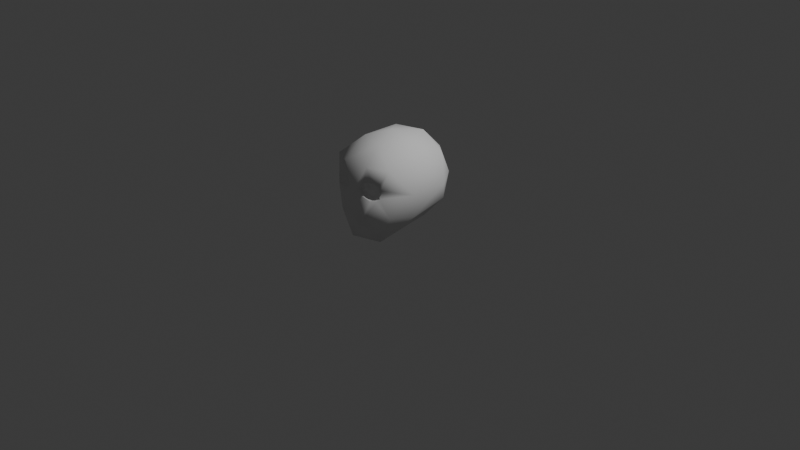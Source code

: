 # Source: ortho_simple_head.blend  (saved by Blender 5.1.30; exported with 4.5.12 LTS)
import bpy
from mathutils import Matrix  # noqa: F401  (used for matrix-valued properties, if any)

bpy.ops.wm.read_factory_settings(use_empty=True)
scene = bpy.context.scene
scene.name = 'Scene'

# ---- collections
col_collection = bpy.data.collections.new('Collection'); scene.collection.children.link(col_collection)

# ---- world
world_world = bpy.data.worlds.new('World'); scene.world = world_world
world_world.use_nodes = True; world_world.node_tree.nodes.clear()
_N = world_world.node_tree.nodes; _L = world_world.node_tree.links
n0 = _N.new('ShaderNodeOutputWorld'); n0.name = 'World Output'; n0.location = (200, 100)
n1 = _N.new('ShaderNodeBackground'); n1.name = 'Background'; n1.location = (-200, 100)
n1.inputs[0].default_value = (0.05088, 0.05088, 0.05088, 1.0)
_L.new(n1.outputs[0], n0.inputs[0])
n0.is_active_output = True
world_world.color = (0.05088, 0.05088, 0.05088)
world_world.sun_shadow_jitter_overblur = 0.0

# ---- cameras
cam_camera = bpy.data.cameras.new('Camera')
cam_camera.clip_end = 100.0
cam_camera.ortho_scale = 7.314

# ---- lights
light_light = bpy.data.lights.new('Light', 'POINT')
light_light.energy = 1000.0
light_light.shadow_soft_size = 0.1

# ---- meshes
me_icosphere = bpy.data.meshes.new('Icosphere')
me_icosphere.from_pydata([(0.0, 0.0, -1.0), (0.7236, -0.9257, -0.4472), (-0.2764, -1.251, -0.4472), (-0.8944, -0.2, -0.4472), (-0.5693, -1.065, 0.03091), (-0.2764, 0.8506, -0.4472), (0.7236, 0.5257, -0.4472), (-0.2612, -1.116, 0.03056), (0.2764, -1.111, 0.5472), (-0.7236, -0.9257, 0.5072), (-0.7236, 0.5257, 0.4472), (-0.3964, -1.064, 0.2094), (0.2764, 0.8506, 0.4472), (0.8944, -0.2, 0.4472), (0.0, -0.2, 1.0), (-0.1625, -1.1, -1.051), (0.4253, -0.909, -1.051), (0.2851, -1.289, -0.5414), (0.8506, -0.4, -0.5257), (0.4253, 0.309, -0.8507), (-0.5257, -0.8, -1.051), (-0.6882, -0.9, -0.5257), (-0.1625, 0.5, -0.8507), (-0.6882, 0.5, -0.5257), (-0.4005, -1.071, 0.01485), (0.2629, 0.809, -0.5257), (0.9504, -0.5102, 0.000779), (-0.1924, -1.151, 0.12), (0.9511, 0.309, 0.0), (-0.003642, -1.203, 0.008268), (-0.9511, -0.509, 0.0), (-0.5878, 0.809, 0.0), (-0.9511, 0.309, 0.0), (-0.3023, -1.071, 0.12), (0.5878, 0.809, 0.0), (0.0, 1.0, 0.0), (-0.48, -1.04, 0.12), (0.6882, -0.9, 0.5257), (-0.2748, -1.166, 0.5622), (-0.8506, -0.2, 0.5257), (-0.2629, 0.809, 0.5257), (-0.2719, -1.12, 0.2251), (0.6882, 0.5, 0.5257), (0.1625, -0.7, 0.8507), (0.5257, -0.2, 0.8507), (-0.4253, -0.509, 0.8507), (-0.4253, 0.309, 0.8507), (0.1625, 0.5, 0.8507), (0.5636, -1.064, 0.03056), (0.2612, -1.116, 0.03056), (0.3964, -1.064, 0.2094), (0.3514, -1.151, -0.05013), (0.5291, -1.12, -0.05013), (0.4005, -1.071, 0.01485), (0.1924, -1.151, 0.12), (0.3023, -1.071, 0.12), (0.48, -1.04, 0.12), (0.5865, -1.082, 0.2319), (0.2719, -1.12, 0.2251), (0.4397, -1.133, 0.2979), (0.6029, -1.168, -0.0469), (0.6473, -1.109, 0.008703), (-0.5387, -1.1, -0.02262), (-0.3473, -1.145, -0.04356), (-0.2479, -1.153, 0.01996), (-0.5399, -1.068, 0.2187), (-0.5843, -1.058, 0.1156), (-0.4223, -1.123, 0.2894), (-0.2563, -1.159, 0.2336), (-0.1886, -1.168, 0.1213), (0.6403, -1.082, 0.1726), (0.6533, -1.07, 0.1196), (0.1916, -1.173, 0.1385), (0.2259, -1.189, 0.01724), (0.2573, -1.156, 0.2329), (0.4759, -1.192, -0.07736), (0.3514, -1.194, -0.05013)], [], [(0, 16, 15), (1, 16, 18), (0, 15, 20), (0, 20, 22), (0, 22, 19), (1, 18, 26), (29, 2, 17), (3, 21, 30), (5, 23, 31), (6, 25, 34), (3, 30, 32), (5, 31, 35), (6, 34, 28), (8, 37, 43), (9, 38, 45), (10, 39, 46), (12, 40, 47), (13, 42, 44), (44, 47, 14), (44, 42, 47), (42, 12, 47), (47, 46, 14), (47, 40, 46), (40, 10, 46), (46, 45, 14), (46, 39, 45), (39, 9, 45), (45, 43, 14), (45, 38, 43), (38, 8, 43), (43, 44, 14), (43, 37, 44), (37, 13, 44), (28, 42, 13), (28, 34, 42), (34, 12, 42), (35, 40, 12), (35, 31, 40), (31, 10, 40), (32, 39, 10), (32, 30, 39), (30, 9, 39), (38, 29, 8), (26, 13, 37), (34, 35, 12), (34, 25, 35), (25, 5, 35), (31, 32, 10), (31, 23, 32), (23, 3, 32), (1, 26, 61, 60), (26, 28, 13), (26, 18, 28), (18, 6, 28), (19, 25, 6), (19, 22, 25), (22, 5, 25), (22, 23, 5), (22, 20, 23), (20, 3, 23), (20, 21, 3), (20, 15, 21), (15, 2, 21), (18, 19, 6), (18, 16, 19), (16, 0, 19), (15, 17, 2), (15, 16, 17), (16, 1, 17), (33, 24, 7), (33, 7, 27), (11, 67, 65), (41, 33, 27), (11, 33, 41), (36, 65, 66), (11, 36, 33), (36, 24, 33), (36, 4, 24), (63, 24, 62), (24, 4, 62), (60, 52, 75), (48, 61, 71), (55, 49, 53), (48, 71, 56), (54, 49, 55), (59, 50, 57), (58, 59, 74), (58, 50, 59), (58, 54, 55), (58, 55, 50), (50, 56, 57), (56, 71, 57), (50, 55, 56), (55, 53, 56), (56, 53, 48), (72, 73, 54), (49, 51, 53), (53, 51, 52), (53, 52, 48), (48, 52, 61), (52, 60, 61), (76, 51, 73), (75, 51, 76), (64, 63, 62, 2, 29), (65, 67, 38, 9, 66), (29, 38, 67, 68, 69, 64), (59, 57, 70, 37, 8), (37, 70, 71, 61, 26), (4, 66, 9, 30, 62), (69, 68, 41, 27), (62, 30, 21), (21, 2, 62), (8, 29, 73, 72, 74, 59), (76, 73, 29, 17, 60, 75), (60, 17, 1), (66, 4, 36), (41, 68, 67), (11, 41, 67), (69, 27, 7, 64), (36, 11, 65), (72, 54, 58, 74), (63, 7, 24), (7, 63, 64), (52, 51, 75), (57, 71, 70), (49, 54, 73), (51, 49, 73)])
me_icosphere.polygons.foreach_set('use_smooth', [True] * 127)
_uv = me_icosphere.uv_layers.new(name='UVMap')
_uv.uv.foreach_set('vector', [0.1818, 0.0, 0.2273, 0.07873, 0.1364, 0.07873, 0.2727, 0.1575, 0.3182, 0.07873, 0.3636, 0.1575, 0.9091, 0.0, 0.9545, 0.07873, 0.8636, 0.07873, 0.7273, 0.0, 0.7727, 0.07873, 0.6818, 0.07873, 0.5455, 0.0, 0.5909, 0.07873, 0.5, 0.07873, 0.2727, 0.1575, 0.3636, 0.1575, 0.3182, 0.2362, 0.1364, 0.2362, 0.09091, 0.1575, 0.1818, 0.1575, 0.8182, 0.1575, 0.9091, 0.1575, 0.8636, 0.2362, 0.6364, 0.1575, 0.7273, 0.1575, 0.6818, 0.2362, 0.4545, 0.1575, 0.5455, 0.1575, 0.5, 0.2362, 0.8182, 0.1575, 0.8636, 0.2362, 0.7727, 0.2362, 0.6364, 0.1575, 0.6818, 0.2362, 0.5909, 0.2362, 0.4545, 0.1575, 0.5, 0.2362, 0.4091, 0.2362, 0.1818, 0.3149, 0.2727, 0.3149, 0.2273, 0.3937, 0.0, 0.3149, 0.09091, 0.3149, 0.04546, 0.3937, 0.7273, 0.3149, 0.8182, 0.3149, 0.7727, 0.3937, 0.5455, 0.3149, 0.6364, 0.3149, 0.5909, 0.3937, 0.3636, 0.3149, 0.4545, 0.3149, 0.4091, 0.3937, 0.4091, 0.3937, 0.5, 0.3937, 0.4545, 0.4724, 0.4091, 0.3937, 0.4545, 0.3149, 0.5, 0.3937, 0.4545, 0.3149, 0.5455, 0.3149, 0.5, 0.3937, 0.5909, 0.3937, 0.6818, 0.3937, 0.6364, 0.4724, 0.5909, 0.3937, 0.6364, 0.3149, 0.6818, 0.3937, 0.6364, 0.3149, 0.7273, 0.3149, 0.6818, 0.3937, 0.7727, 0.3937, 0.8636, 0.3937, 0.8182, 0.4724, 0.7727, 0.3937, 0.8182, 0.3149, 0.8636, 0.3937, 0.8182, 0.3149, 0.9091, 0.3149, 0.8636, 0.3937, 0.04546, 0.3937, 0.1364, 0.3937, 0.09091, 0.4724, 0.04546, 0.3937, 0.09091, 0.3149, 0.1364, 0.3937, 0.09091, 0.3149, 0.1818, 0.3149, 0.1364, 0.3937, 0.2273, 0.3937, 0.3182, 0.3937, 0.2727, 0.4724, 0.2273, 0.3937, 0.2727, 0.3149, 0.3182, 0.3937, 0.2727, 0.3149, 0.3636, 0.3149, 0.3182, 0.3937, 0.4091, 0.2362, 0.4545, 0.3149, 0.3636, 0.3149, 0.4091, 0.2362, 0.5, 0.2362, 0.4545, 0.3149, 0.5, 0.2362, 0.5455, 0.3149, 0.4545, 0.3149, 0.5909, 0.2362, 0.6364, 0.3149, 0.5455, 0.3149, 0.5909, 0.2362, 0.6818, 0.2362, 0.6364, 0.3149, 0.6818, 0.2362, 0.7273, 0.3149, 0.6364, 0.3149, 0.7727, 0.2362, 0.8182, 0.3149, 0.7273, 0.3149, 0.7727, 0.2362, 0.8636, 0.2362, 0.8182, 0.3149, 0.8636, 0.2362, 0.9091, 0.3149, 0.8182, 0.3149, 0.09091, 0.3149, 0.1364, 0.2362, 0.1818, 0.3149, 0.3182, 0.2362, 0.3636, 0.3149, 0.2727, 0.3149, 0.5, 0.2362, 0.5909, 0.2362, 0.5455, 0.3149, 0.5, 0.2362, 0.5455, 0.1575, 0.5909, 0.2362, 0.5455, 0.1575, 0.6364, 0.1575, 0.5909, 0.2362, 0.6818, 0.2362, 0.7727, 0.2362, 0.7273, 0.3149, 0.6818, 0.2362, 0.7273, 0.1575, 0.7727, 0.2362, 0.7273, 0.1575, 0.8182, 0.1575, 0.7727, 0.2362, 0.2727, 0.1575, 0.3182, 0.2362, 0.2355, 0.2366, 0.2259, 0.2284, 0.3182, 0.2362, 0.4091, 0.2362, 0.3636, 0.3149, 0.3182, 0.2362, 0.3636, 0.1575, 0.4091, 0.2362, 0.3636, 0.1575, 0.4545, 0.1575, 0.4091, 0.2362, 0.5, 0.07873, 0.5455, 0.1575, 0.4545, 0.1575, 0.5, 0.07873, 0.5909, 0.07873, 0.5455, 0.1575, 0.5909, 0.07873, 0.6364, 0.1575, 0.5455, 0.1575, 0.6818, 0.07873, 0.7273, 0.1575, 0.6364, 0.1575, 0.6818, 0.07873, 0.7727, 0.07873, 0.7273, 0.1575, 0.7727, 0.07873, 0.8182, 0.1575, 0.7273, 0.1575, 0.8636, 0.07873, 0.9091, 0.1575, 0.8182, 0.1575, 0.8636, 0.07873, 0.9545, 0.07873, 0.9091, 0.1575, 0.9545, 0.07873, 1.0, 0.1575, 0.9091, 0.1575, 0.3636, 0.1575, 0.4091, 0.07873, 0.4545, 0.1575, 0.3636, 0.1575, 0.3182, 0.07873, 0.4091, 0.07873, 0.3182, 0.07873, 0.3636, 0.0, 0.4091, 0.07873, 0.1364, 0.07873, 0.1818, 0.1575, 0.09091, 0.1575, 0.1364, 0.07873, 0.2273, 0.07873, 0.1818, 0.1575, 0.2273, 0.07873, 0.2727, 0.1575, 0.1818, 0.1575, 0.5, 0.2362, 0.5455, 0.1575, 0.4545, 0.1575, 0.5, 0.2362, 0.4545, 0.1575, 0.4091, 0.2362, 0.5455, 0.3149, 0.5897, 0.3916, 0.6248, 0.3106, 0.4545, 0.3149, 0.5, 0.2362, 0.4091, 0.2362, 0.5455, 0.3149, 0.5, 0.2362, 0.4545, 0.3149, 0.5909, 0.2362, 0.6248, 0.3106, 0.6437, 0.2323, 0.5455, 0.3149, 0.5909, 0.2362, 0.5, 0.2362, 0.5909, 0.2362, 0.5455, 0.1575, 0.5, 0.2362, 0.5909, 0.2362, 0.6397, 0.1592, 0.5455, 0.1575, 0.4991, 0.0874, 0.5455, 0.1575, 0.6034, 0.1083, 0.5455, 0.1575, 0.6397, 0.1592, 0.6034, 0.1083, 0.737, 0.08189, 0.6818, 0.07873, 0.722, 0.009167, 0.6364, 0.1575, 0.7053, 0.1476, 0.6795, 0.2357, 0.5, 0.2362, 0.4545, 0.1575, 0.5455, 0.1575, 0.6364, 0.1575, 0.6795, 0.2357, 0.5909, 0.2362, 0.4091, 0.2362, 0.4545, 0.1575, 0.5, 0.2362, 0.6009, 0.4039, 0.5455, 0.3149, 0.6544, 0.3225, 0.4545, 0.3149, 0.4883, 0.4054, 0.4195, 0.3264, 0.4545, 0.3149, 0.5455, 0.3149, 0.4883, 0.4054, 0.4545, 0.3149, 0.4091, 0.2362, 0.5, 0.2362, 0.4545, 0.3149, 0.5, 0.2362, 0.5455, 0.3149, 0.5455, 0.3149, 0.5909, 0.2362, 0.6544, 0.3225, 0.5909, 0.2362, 0.6795, 0.2357, 0.6544, 0.3225, 0.5455, 0.3149, 0.5, 0.2362, 0.5909, 0.2362, 0.5, 0.2362, 0.5455, 0.1575, 0.5909, 0.2362, 0.5909, 0.2362, 0.5455, 0.1575, 0.6364, 0.1575, 0.3882, 0.2518, 0.3757, 0.1587, 0.4091, 0.2362, 0.4545, 0.1575, 0.5, 0.07873, 0.5455, 0.1575, 0.5455, 0.1575, 0.5, 0.07873, 0.5909, 0.07873, 0.5455, 0.1575, 0.5909, 0.07873, 0.6364, 0.1575, 0.6364, 0.1575, 0.6818, 0.07873, 0.7053, 0.1476, 0.6818, 0.07873, 0.737, 0.08189, 0.7053, 0.1476, 0.3696, 0.07873, 0.4091, 0.07873, 0.3757, 0.1587, 0.371, 0.01279, 0.4091, 0.07873, 0.3696, 0.07873, 0.09537, 0.2382, 0.07872, 0.228, 0.05022, 0.2297, 0.09091, 0.1575, 0.1364, 0.2362, 0.04305, 0.2682, 0.06566, 0.2766, 0.09091, 0.3149, 0.0, 0.3149, 0.03587, 0.2537, 0.1364, 0.2362, 0.09091, 0.3149, 0.06566, 0.2766, 0.09361, 0.2679, 0.104, 0.2524, 0.09537, 0.2382, 0.2038, 0.278, 0.233, 0.2694, 0.2418, 0.2613, 0.2727, 0.3149, 0.1818, 0.3149, 0.2727, 0.3149, 0.2418, 0.2613, 0.2426, 0.2533, 0.2355, 0.2366, 0.3182, 0.2362, 0.949, 0.2408, 0.945, 0.2527, 0.9091, 0.3149, 0.8636, 0.2362, 0.9555, 0.2328, 0.3931, 0.2383, 0.4173, 0.327, 0.4545, 0.3149, 0.4091, 0.2362, 0.9555, 0.2328, 0.8636, 0.2362, 0.9091, 0.1575, 0.9091, 0.1575, 1.0, 0.1575, 0.9555, 0.2328, 0.1818, 0.3149, 0.1364, 0.2362, 0.1705, 0.2378, 0.1666, 0.2551, 0.1767, 0.2686, 0.2038, 0.278, 0.1886, 0.2279, 0.1705, 0.2378, 0.1364, 0.2362, 0.1818, 0.1575, 0.2259, 0.2284, 0.207, 0.2242, 0.2259, 0.2284, 0.1818, 0.1575, 0.2727, 0.1575, 0.6437, 0.2323, 0.6397, 0.1592, 0.5909, 0.2362, 0.4545, 0.3149, 0.4173, 0.327, 0.4956, 0.3911, 0.5455, 0.3149, 0.4545, 0.3149, 0.4956, 0.3911, 0.3931, 0.2383, 0.4091, 0.2362, 0.4545, 0.1575, 0.4124, 0.154, 0.5909, 0.2362, 0.5455, 0.3149, 0.6248, 0.3106, 0.3882, 0.2518, 0.4091, 0.2362, 0.4545, 0.3149, 0.4195, 0.3264, 0.4991, 0.0874, 0.4545, 0.1575, 0.5455, 0.1575, 0.4545, 0.1575, 0.4153, 0.08951, 0.4124, 0.154, 0.5909, 0.07873, 0.5, 0.07873, 0.5461, 0.0105, 0.6544, 0.3225, 0.6795, 0.2357, 0.6805, 0.2786, 0.4545, 0.1575, 0.4091, 0.2362, 0.3757, 0.1587, 0.4091, 0.07873, 0.4545, 0.1575, 0.3757, 0.1587])
me_icosphere.materials.append(None)
me_icosphere.update()
arm_armature = bpy.data.armatures.new('Armature')  # bones are not reproduced

# ---- objects
ob_light = bpy.data.objects.new('Light', light_light)
ob_camera = bpy.data.objects.new('Camera', cam_camera)
ob_armature = bpy.data.objects.new('Armature', arm_armature)
ob_meerkathead = bpy.data.objects.new('MeerkatHead', me_icosphere)

# ---- transforms, parenting, visibility, modifiers, constraints
ob_light.location = (4.076, 1.005, 5.904)
ob_light.rotation_euler = (0.6503, 0.05522, 1.866)
ob_light.lock_rotations_4d = False
ob_light.empty_display_type = 'ARROWS'
ob_light.color = (0.0, 0.0, 0.0, 0.0)
ob_light.lineart.crease_threshold = 0.0
ob_camera.location = (7.359, -6.926, 4.958)
ob_camera.rotation_euler = (1.109, 0.0, 0.8149)
ob_camera.lock_rotations_4d = False
ob_camera.empty_display_type = 'ARROWS'
ob_camera.color = (0.0, 0.0, 0.0, 0.0)
ob_camera.display_type = 'WIRE'
ob_camera.lineart.crease_threshold = 0.0
ob_armature.location = (0.0, 0.0, 0.0)
ob_meerkathead.parent = ob_armature
ob_meerkathead.location = (0.0, 0.0, 0.5)
ob_meerkathead.scale = (0.5, 0.5, 0.5)
_vg = ob_meerkathead.vertex_groups.new(name='root')
for _i, _w in zip([0, 3, 5, 6, 10, 12, 18, 19, 21, 22, 23, 25, 26, 28, 30, 31, 32, 34, 35, 40, 42], [1.0, 0.4825, 0.6606, 0.5997, 0.05003, 0.01472, 0.1398, 0.854, 0.007537, 0.9282, 0.7165, 0.7002, 0.02094, 0.1165, 0.1016, 0.2121, 0.1453, 0.1967, 0.1768, 0.001804, 0.01351]): _vg.add([_i], _w, 'REPLACE')
_vg = ob_meerkathead.vertex_groups.new(name='occiput')
for _i, _w in zip([3, 5, 6, 10, 12, 19, 22, 23, 25, 28, 31, 32, 34, 35, 40, 42, 46, 47], [0.007673, 0.2434, 0.1289, 0.1832, 0.859, 0.02188, 0.05042, 0.09526, 0.1994, 0.08252, 0.5411, 0.0767, 0.5707, 0.7393, 0.8374, 0.2188, 0.09497, 0.7208]): _vg.add([_i], _w, 'REPLACE')
_vg = ob_meerkathead.vertex_groups.new(name='brow')
for _i, _w in zip([8, 9, 14, 37, 38, 39, 43, 45], [0.03272, 0.06605, 0.005264, 0.04353, 0.006971, 0.01435, 0.5845, 0.5228]): _vg.add([_i], _w, 'REPLACE')
_vg = ob_meerkathead.vertex_groups.new(name='nose')
for _i, _w in zip([7, 27, 29, 33, 41, 49, 54, 55, 58, 64, 68, 69, 72, 73, 74], [0.09506, 0.3781, 0.9253, 0.01707, 0.0002634, 0.07345, 0.3185, 0.00651, 0.007628, 0.1618, 0.06496, 0.3543, 0.2736, 0.1448, 0.07872]): _vg.add([_i], _w, 'REPLACE')
_vg = ob_meerkathead.vertex_groups.new(name='mouth')
_vg = ob_meerkathead.vertex_groups.new(name='jaw')
_vg = ob_meerkathead.vertex_groups.new(name='lower_mandible.R')
for _i, _w in zip([2, 3, 15, 20, 21, 30], [0.0246, 0.1252, 0.9618, 0.9523, 0.1019, 0.01641]): _vg.add([_i], _w, 'REPLACE')
_vg = ob_meerkathead.vertex_groups.new(name='mandible.R')
for _i, _w in zip([2, 3, 4, 17, 21, 30, 62, 63, 66], [0.8537, 0.09642, 0.03247, 0.01362, 0.7615, 0.08381, 0.05162, 0.0004719, 0.01468]): _vg.add([_i], _w, 'REPLACE')
_vg = ob_meerkathead.vertex_groups.new(name='midcheek.R')
for _i, _w in zip([2, 4, 7, 9, 11, 21, 24, 27, 30, 33, 36, 62, 63, 64, 65, 66, 68, 69], [0.04602, 0.6602, 0.6885, 0.05104, 0.06333, 0.05599, 0.7363, 0.1659, 0.06667, 0.1564, 0.2673, 0.8117, 0.9379, 0.7249, 0.2329, 0.5044, 0.006825, 0.1705]): _vg.add([_i], _w, 'REPLACE')
_vg = ob_meerkathead.vertex_groups.new(name='nose.001')
_vg = ob_meerkathead.vertex_groups.new(name='cheek.R')
for _i, _w in zip([4, 8, 9, 11, 24, 27, 30, 33, 36, 38, 39, 41, 43, 45, 62, 65, 66, 67, 68, 69], [0.1015, 0.05443, 0.6549, 0.2114, 0.009543, 0.0683, 0.07037, 0.03612, 0.1168, 0.8521, 0.00296, 0.1478, 0.05611, 0.1194, 0.03292, 0.4248, 0.2104, 0.9405, 0.3312, 0.07641]): _vg.add([_i], _w, 'REPLACE')
_vg = ob_meerkathead.vertex_groups.new(name='temple.R')
for _i, _w in zip([3, 4, 5, 9, 10, 21, 22, 23, 30, 31, 32, 35, 39, 40, 45, 46, 65, 66], [0.2172, 0.04251, 0.06381, 0.1121, 0.6167, 0.01751, 0.01046, 0.15, 0.5913, 0.196, 0.7069, 0.0142, 0.8578, 0.06086, 0.1289, 0.09108, 0.01944, 0.05137]): _vg.add([_i], _w, 'REPLACE')
_vg = ob_meerkathead.vertex_groups.new(name='forehead')
for _i, _w in zip([14, 43, 45], [0.3001, 0.01634, 0.04346]): _vg.add([_i], _w, 'REPLACE')
_vg = ob_meerkathead.vertex_groups.new(name='crown')
_vg = ob_meerkathead.vertex_groups.new(name='calvaria.R')
_vg = ob_meerkathead.vertex_groups.new(name='parietal.R')
for _i, _w in zip([10, 14, 31, 39, 40, 43, 45, 46, 47], [0.122, 0.316, 0.006359, 0.01576, 0.05282, 0.02473, 0.07701, 0.7389, 0.09228]): _vg.add([_i], _w, 'REPLACE')
_vg = ob_meerkathead.vertex_groups.new(name='lower_mandible.L')
for _i, _w in zip([1, 16, 17, 18, 26], [0.07111, 0.9897, 0.01304, 0.1125, 0.005018]): _vg.add([_i], _w, 'REPLACE')
_vg = ob_meerkathead.vertex_groups.new(name='mandible.L')
for _i, _w in zip([1, 2, 6, 17, 18, 19, 26, 28, 48, 52, 57, 60, 61, 70, 71, 75, 76], [0.7656, 0.01369, 0.04135, 0.8579, 0.5141, 0.05507, 0.1594, 0.02814, 0.03187, 0.04789, 0.003861, 0.08014, 0.07095, 0.03534, 0.05354, 0.06534, 0.01072]): _vg.add([_i], _w, 'REPLACE')
_vg = ob_meerkathead.vertex_groups.new(name='midcheek.L')
for _i, _w in zip([1, 17, 18, 26, 37, 48, 49, 50, 51, 52, 53, 54, 55, 56, 57, 58, 59, 60, 61, 70, 71, 72, 73, 74, 75, 76], [0.0852, 0.03932, 0.003054, 0.06441, 0.05643, 0.6064, 0.6851, 0.05534, 0.9441, 0.8065, 0.7241, 0.1976, 0.156, 0.2399, 0.2233, 0.002058, 0.00248, 0.8128, 0.7169, 0.3726, 0.4589, 0.1434, 0.7458, 0.02777, 0.8844, 0.9309]): _vg.add([_i], _w, 'REPLACE')
_vg = ob_meerkathead.vertex_groups.new(name='eye.R')
for _i, _w in zip([4, 7, 9, 11, 24, 27, 33, 36, 38, 41, 62, 64, 65, 66, 67, 68, 69], [0.1268, 0.1882, 0.06023, 0.7088, 0.1957, 0.3741, 0.7612, 0.5748, 0.05824, 0.8015, 0.05822, 0.08577, 0.2642, 0.1679, 0.03081, 0.5628, 0.3829]): _vg.add([_i], _w, 'REPLACE')
_vg = ob_meerkathead.vertex_groups.new(name='cheek.L')
for _i, _w in zip([8, 26, 37, 38, 43, 48, 50, 52, 53, 54, 55, 56, 57, 58, 59, 60, 61, 70, 71, 72, 73, 74], [0.8242, 0.07282, 0.6783, 0.04258, 0.137, 0.1133, 0.2045, 0.03466, 0.02318, 0.07669, 0.04062, 0.1333, 0.5582, 0.1616, 0.9461, 0.03899, 0.1037, 0.3849, 0.2864, 0.1048, 0.001023, 0.3705]): _vg.add([_i], _w, 'REPLACE')
_vg = ob_meerkathead.vertex_groups.new(name='eye.L')
for _i, _w in zip([8, 37, 48, 49, 50, 51, 52, 53, 54, 55, 56, 57, 58, 59, 60, 61, 70, 71, 72, 73, 74], [0.05782, 0.006007, 0.1974, 0.2115, 0.7268, 0.01252, 0.08, 0.2113, 0.3951, 0.7658, 0.5941, 0.1216, 0.7776, 0.01451, 0.01245, 0.05156, 0.1031, 0.09616, 0.4635, 0.07842, 0.494]): _vg.add([_i], _w, 'REPLACE')
_vg = ob_meerkathead.vertex_groups.new(name='calvaria.L')
_vg = ob_meerkathead.vertex_groups.new(name='parietal.L')
for _i, _w in zip([13, 14, 37, 42, 43, 44, 45, 47], [0.05626, 0.3248, 0.04408, 0.0588, 0.1061, 0.8235, 0.0574, 0.06641]): _vg.add([_i], _w, 'REPLACE')
_vg = ob_meerkathead.vertex_groups.new(name='temple.L')
for _i, _w in zip([1, 6, 12, 13, 18, 19, 25, 26, 28, 34, 35, 37, 42, 44, 47, 48, 57, 61, 70, 71], [0.0287, 0.2022, 0.07083, 0.8763, 0.1653, 0.04717, 0.06143, 0.5958, 0.7235, 0.1904, 0.01613, 0.1028, 0.6567, 0.07197, 0.06996, 0.002894, 0.03503, 0.02249, 0.06238, 0.0733]): _vg.add([_i], _w, 'REPLACE')
_m = ob_meerkathead.modifiers.new('Armature', 'ARMATURE')
_m.object = ob_armature

# ---- collection membership
col_collection.objects.link(ob_light)
col_collection.objects.link(ob_camera)
col_collection.objects.link(ob_armature)
col_collection.objects.link(ob_meerkathead)

# ---- scene / render settings (as saved in the file)
scene.camera = ob_camera
scene.frame_start = 1; scene.frame_end = 250; scene.frame_set(1)
scene.render.engine = 'BLENDER_EEVEE_NEXT'
scene.render.bake_bias = 0.0
scene.render.bake_samples = 0
scene.cycles.sampling_pattern = 'TABULATED_SOBOL'
scene.eevee.use_volume_custom_range = False
bpy.context.view_layer.update()
